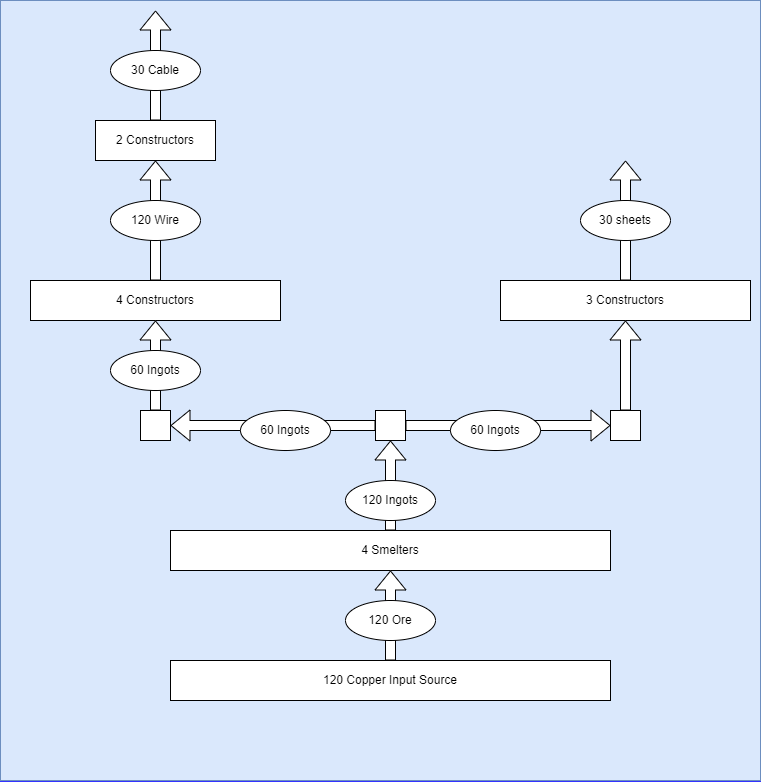

The diagram above was exported from draw.io. Its source (the exported page's mxGraphModel, read from the mxfile embedded in the PNG):
<mxGraphModel dx="1718" dy="935" grid="1" gridSize="10" guides="1" tooltips="1" connect="1" arrows="1" fold="1" page="1" pageScale="1" pageWidth="850" pageHeight="1100" background="#3333FF" math="0" shadow="0">
  <root>
    <mxCell id="0" />
    <mxCell id="1" parent="0" />
    <mxCell id="2FDDRQ4umJMx6j3vikT8-28" value="" style="rounded=0;whiteSpace=wrap;html=1;fillColor=#dae8fc;strokeColor=#6c8ebf;" vertex="1" parent="1">
      <mxGeometry x="45" y="120" width="760" height="780" as="geometry" />
    </mxCell>
    <mxCell id="2FDDRQ4umJMx6j3vikT8-1" value="120 Copper Input Source" style="rounded=0;whiteSpace=wrap;html=1;" vertex="1" parent="1">
      <mxGeometry x="215" y="780" width="440" height="40" as="geometry" />
    </mxCell>
    <mxCell id="2FDDRQ4umJMx6j3vikT8-2" value="4 Smelters" style="rounded=0;whiteSpace=wrap;html=1;" vertex="1" parent="1">
      <mxGeometry x="215" y="650" width="440" height="40" as="geometry" />
    </mxCell>
    <mxCell id="2FDDRQ4umJMx6j3vikT8-3" value="" style="shape=flexArrow;endArrow=classic;html=1;rounded=0;exitX=0.5;exitY=0;exitDx=0;exitDy=0;fillColor=default;" edge="1" parent="1" source="2FDDRQ4umJMx6j3vikT8-2">
      <mxGeometry width="50" height="50" relative="1" as="geometry">
        <mxPoint x="485" y="670" as="sourcePoint" />
        <mxPoint x="435" y="560" as="targetPoint" />
      </mxGeometry>
    </mxCell>
    <mxCell id="2FDDRQ4umJMx6j3vikT8-4" value="" style="shape=flexArrow;endArrow=classic;html=1;rounded=0;exitX=0.5;exitY=0;exitDx=0;exitDy=0;entryX=0.5;entryY=1;entryDx=0;entryDy=0;fillColor=default;" edge="1" parent="1" source="2FDDRQ4umJMx6j3vikT8-1" target="2FDDRQ4umJMx6j3vikT8-2">
      <mxGeometry width="50" height="50" relative="1" as="geometry">
        <mxPoint x="485" y="670" as="sourcePoint" />
        <mxPoint x="535" y="620" as="targetPoint" />
      </mxGeometry>
    </mxCell>
    <mxCell id="2FDDRQ4umJMx6j3vikT8-5" value="120 Ore" style="ellipse;whiteSpace=wrap;html=1;" vertex="1" parent="1">
      <mxGeometry x="390" y="720" width="90" height="40" as="geometry" />
    </mxCell>
    <mxCell id="2FDDRQ4umJMx6j3vikT8-6" value="120 Ingots" style="ellipse;whiteSpace=wrap;html=1;" vertex="1" parent="1">
      <mxGeometry x="390" y="600" width="90" height="40" as="geometry" />
    </mxCell>
    <mxCell id="2FDDRQ4umJMx6j3vikT8-7" value="" style="whiteSpace=wrap;html=1;aspect=fixed;direction=south;" vertex="1" parent="1">
      <mxGeometry x="420" y="530" width="30" height="30" as="geometry" />
    </mxCell>
    <mxCell id="2FDDRQ4umJMx6j3vikT8-8" value="" style="shape=flexArrow;endArrow=classic;html=1;rounded=0;exitX=0.5;exitY=1;exitDx=0;exitDy=0;fillColor=default;" edge="1" parent="1" source="2FDDRQ4umJMx6j3vikT8-7">
      <mxGeometry width="50" height="50" relative="1" as="geometry">
        <mxPoint x="495" y="610" as="sourcePoint" />
        <mxPoint x="215" y="545" as="targetPoint" />
      </mxGeometry>
    </mxCell>
    <mxCell id="2FDDRQ4umJMx6j3vikT8-9" value="" style="shape=flexArrow;endArrow=classic;html=1;rounded=0;fillColor=default;" edge="1" parent="1" source="2FDDRQ4umJMx6j3vikT8-7">
      <mxGeometry width="50" height="50" relative="1" as="geometry">
        <mxPoint x="495" y="610" as="sourcePoint" />
        <mxPoint x="655" y="545" as="targetPoint" />
      </mxGeometry>
    </mxCell>
    <mxCell id="2FDDRQ4umJMx6j3vikT8-10" value="" style="whiteSpace=wrap;html=1;aspect=fixed;direction=south;" vertex="1" parent="1">
      <mxGeometry x="185" y="530" width="30" height="30" as="geometry" />
    </mxCell>
    <mxCell id="2FDDRQ4umJMx6j3vikT8-11" value="" style="whiteSpace=wrap;html=1;aspect=fixed;direction=south;" vertex="1" parent="1">
      <mxGeometry x="655" y="530" width="30" height="30" as="geometry" />
    </mxCell>
    <mxCell id="2FDDRQ4umJMx6j3vikT8-12" value="60 Ingots" style="ellipse;whiteSpace=wrap;html=1;" vertex="1" parent="1">
      <mxGeometry x="285" y="530" width="90" height="40" as="geometry" />
    </mxCell>
    <mxCell id="2FDDRQ4umJMx6j3vikT8-13" value="60 Ingots" style="ellipse;whiteSpace=wrap;html=1;" vertex="1" parent="1">
      <mxGeometry x="495" y="530" width="90" height="40" as="geometry" />
    </mxCell>
    <mxCell id="2FDDRQ4umJMx6j3vikT8-14" value="4 Constructors" style="rounded=0;whiteSpace=wrap;html=1;" vertex="1" parent="1">
      <mxGeometry x="75" y="400" width="250" height="40" as="geometry" />
    </mxCell>
    <mxCell id="2FDDRQ4umJMx6j3vikT8-15" value="" style="shape=flexArrow;endArrow=classic;html=1;rounded=0;exitX=0;exitY=0.5;exitDx=0;exitDy=0;entryX=0.5;entryY=1;entryDx=0;entryDy=0;fillColor=default;" edge="1" parent="1" source="2FDDRQ4umJMx6j3vikT8-10" target="2FDDRQ4umJMx6j3vikT8-14">
      <mxGeometry width="50" height="50" relative="1" as="geometry">
        <mxPoint x="285" y="590" as="sourcePoint" />
        <mxPoint x="335" y="540" as="targetPoint" />
      </mxGeometry>
    </mxCell>
    <mxCell id="2FDDRQ4umJMx6j3vikT8-16" value="60 Ingots" style="ellipse;whiteSpace=wrap;html=1;" vertex="1" parent="1">
      <mxGeometry x="155" y="470" width="90" height="40" as="geometry" />
    </mxCell>
    <mxCell id="2FDDRQ4umJMx6j3vikT8-17" value="" style="shape=flexArrow;endArrow=classic;html=1;rounded=0;exitX=0.5;exitY=0;exitDx=0;exitDy=0;fillColor=default;" edge="1" parent="1" source="2FDDRQ4umJMx6j3vikT8-14">
      <mxGeometry width="50" height="50" relative="1" as="geometry">
        <mxPoint x="365" y="520" as="sourcePoint" />
        <mxPoint x="200" y="280" as="targetPoint" />
      </mxGeometry>
    </mxCell>
    <mxCell id="2FDDRQ4umJMx6j3vikT8-18" value="120 Wire" style="ellipse;whiteSpace=wrap;html=1;" vertex="1" parent="1">
      <mxGeometry x="155" y="320" width="90" height="40" as="geometry" />
    </mxCell>
    <mxCell id="2FDDRQ4umJMx6j3vikT8-19" value="2 Constructors" style="rounded=0;whiteSpace=wrap;html=1;" vertex="1" parent="1">
      <mxGeometry x="140" y="240" width="120" height="40" as="geometry" />
    </mxCell>
    <mxCell id="2FDDRQ4umJMx6j3vikT8-20" value="" style="shape=flexArrow;endArrow=classic;html=1;rounded=0;exitX=0.5;exitY=0;exitDx=0;exitDy=0;fillColor=default;" edge="1" parent="1" source="2FDDRQ4umJMx6j3vikT8-19">
      <mxGeometry width="50" height="50" relative="1" as="geometry">
        <mxPoint x="295" y="400" as="sourcePoint" />
        <mxPoint x="200" y="130" as="targetPoint" />
      </mxGeometry>
    </mxCell>
    <mxCell id="2FDDRQ4umJMx6j3vikT8-21" value="30 Cable" style="ellipse;whiteSpace=wrap;html=1;" vertex="1" parent="1">
      <mxGeometry x="155" y="170" width="90" height="40" as="geometry" />
    </mxCell>
    <mxCell id="2FDDRQ4umJMx6j3vikT8-22" value="3 Constructors" style="rounded=0;whiteSpace=wrap;html=1;" vertex="1" parent="1">
      <mxGeometry x="545" y="400" width="250" height="40" as="geometry" />
    </mxCell>
    <mxCell id="2FDDRQ4umJMx6j3vikT8-23" value="" style="shape=flexArrow;endArrow=classic;html=1;rounded=0;exitX=0;exitY=0.5;exitDx=0;exitDy=0;entryX=0.5;entryY=1;entryDx=0;entryDy=0;fillColor=default;" edge="1" parent="1" source="2FDDRQ4umJMx6j3vikT8-11" target="2FDDRQ4umJMx6j3vikT8-22">
      <mxGeometry width="50" height="50" relative="1" as="geometry">
        <mxPoint x="395" y="430" as="sourcePoint" />
        <mxPoint x="445" y="380" as="targetPoint" />
      </mxGeometry>
    </mxCell>
    <mxCell id="2FDDRQ4umJMx6j3vikT8-24" value="" style="shape=flexArrow;endArrow=classic;html=1;rounded=0;exitX=0.5;exitY=0;exitDx=0;exitDy=0;fillColor=default;" edge="1" parent="1" source="2FDDRQ4umJMx6j3vikT8-22">
      <mxGeometry width="50" height="50" relative="1" as="geometry">
        <mxPoint x="425" y="420" as="sourcePoint" />
        <mxPoint x="670" y="280" as="targetPoint" />
      </mxGeometry>
    </mxCell>
    <mxCell id="2FDDRQ4umJMx6j3vikT8-25" value="30 sheets" style="ellipse;whiteSpace=wrap;html=1;" vertex="1" parent="1">
      <mxGeometry x="625" y="320" width="90" height="40" as="geometry" />
    </mxCell>
  </root>
</mxGraphModel>